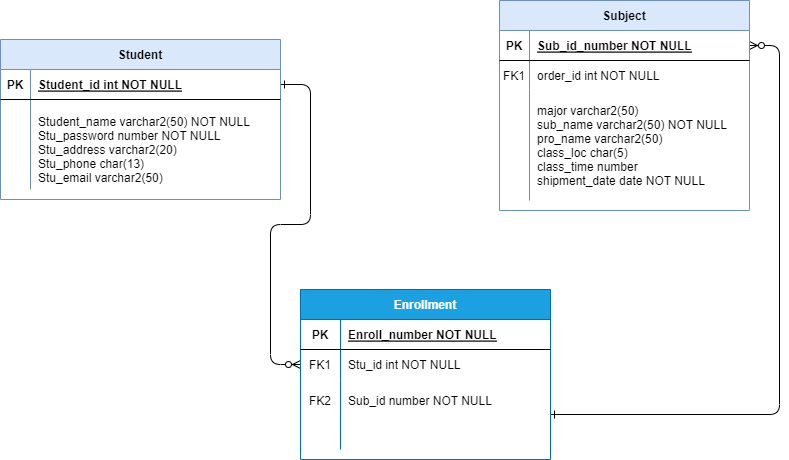

The diagram above was exported from draw.io. Its source (the exported page's mxGraphModel, read from the mxfile embedded in the PNG):
<mxGraphModel dx="1641" dy="750" grid="1" gridSize="10" guides="1" tooltips="1" connect="1" arrows="1" fold="1" page="1" pageScale="1" pageWidth="850" pageHeight="1100" math="0" shadow="0" extFonts="Permanent Marker^https://fonts.googleapis.com/css?family=Permanent+Marker">
  <root>
    <mxCell id="0" />
    <mxCell id="1" parent="0" />
    <mxCell id="C-vyLk0tnHw3VtMMgP7b-1" value="" style="edgeStyle=entityRelationEdgeStyle;endArrow=ERzeroToMany;startArrow=ERone;endFill=1;startFill=0;" parent="1" source="C-vyLk0tnHw3VtMMgP7b-24" target="C-vyLk0tnHw3VtMMgP7b-6" edge="1">
      <mxGeometry width="100" height="100" relative="1" as="geometry">
        <mxPoint x="340" y="720" as="sourcePoint" />
        <mxPoint x="440" y="620" as="targetPoint" />
      </mxGeometry>
    </mxCell>
    <mxCell id="C-vyLk0tnHw3VtMMgP7b-12" value="" style="edgeStyle=entityRelationEdgeStyle;endArrow=ERzeroToMany;startArrow=ERone;endFill=1;startFill=0;exitX=1;exitY=0.5;exitDx=0;exitDy=0;" parent="1" source="C-vyLk0tnHw3VtMMgP7b-9" target="C-vyLk0tnHw3VtMMgP7b-14" edge="1">
      <mxGeometry width="100" height="100" relative="1" as="geometry">
        <mxPoint x="400" y="180" as="sourcePoint" />
        <mxPoint x="740" y="300" as="targetPoint" />
        <Array as="points">
          <mxPoint x="640" y="580" />
          <mxPoint x="680" y="470" />
          <mxPoint x="770" y="480" />
          <mxPoint x="680" y="420" />
        </Array>
      </mxGeometry>
    </mxCell>
    <mxCell id="C-vyLk0tnHw3VtMMgP7b-2" value="Enrollment" style="shape=table;startSize=30;container=1;collapsible=1;childLayout=tableLayout;fixedRows=1;rowLines=0;fontStyle=1;align=center;resizeLast=1;fillColor=#1ba1e2;strokeColor=#006EAF;fontColor=#ffffff;" parent="1" vertex="1">
      <mxGeometry x="320" y="470" width="250" height="170" as="geometry" />
    </mxCell>
    <mxCell id="C-vyLk0tnHw3VtMMgP7b-3" value="" style="shape=partialRectangle;collapsible=0;dropTarget=0;pointerEvents=0;fillColor=none;points=[[0,0.5],[1,0.5]];portConstraint=eastwest;top=0;left=0;right=0;bottom=1;" parent="C-vyLk0tnHw3VtMMgP7b-2" vertex="1">
      <mxGeometry y="30" width="250" height="30" as="geometry" />
    </mxCell>
    <mxCell id="C-vyLk0tnHw3VtMMgP7b-4" value="PK" style="shape=partialRectangle;overflow=hidden;connectable=0;fillColor=none;top=0;left=0;bottom=0;right=0;fontStyle=1;" parent="C-vyLk0tnHw3VtMMgP7b-3" vertex="1">
      <mxGeometry width="40" height="30" as="geometry">
        <mxRectangle width="40" height="30" as="alternateBounds" />
      </mxGeometry>
    </mxCell>
    <mxCell id="C-vyLk0tnHw3VtMMgP7b-5" value="Enroll_number NOT NULL " style="shape=partialRectangle;overflow=hidden;connectable=0;fillColor=none;top=0;left=0;bottom=0;right=0;align=left;spacingLeft=6;fontStyle=5;" parent="C-vyLk0tnHw3VtMMgP7b-3" vertex="1">
      <mxGeometry x="40" width="210" height="30" as="geometry">
        <mxRectangle width="210" height="30" as="alternateBounds" />
      </mxGeometry>
    </mxCell>
    <mxCell id="C-vyLk0tnHw3VtMMgP7b-6" value="" style="shape=partialRectangle;collapsible=0;dropTarget=0;pointerEvents=0;fillColor=none;points=[[0,0.5],[1,0.5]];portConstraint=eastwest;top=0;left=0;right=0;bottom=0;" parent="C-vyLk0tnHw3VtMMgP7b-2" vertex="1">
      <mxGeometry y="60" width="250" height="30" as="geometry" />
    </mxCell>
    <mxCell id="C-vyLk0tnHw3VtMMgP7b-7" value="FK1" style="shape=partialRectangle;overflow=hidden;connectable=0;fillColor=none;top=0;left=0;bottom=0;right=0;" parent="C-vyLk0tnHw3VtMMgP7b-6" vertex="1">
      <mxGeometry width="40" height="30" as="geometry">
        <mxRectangle width="40" height="30" as="alternateBounds" />
      </mxGeometry>
    </mxCell>
    <mxCell id="C-vyLk0tnHw3VtMMgP7b-8" value="Stu_id int NOT NULL" style="shape=partialRectangle;overflow=hidden;connectable=0;fillColor=none;top=0;left=0;bottom=0;right=0;align=left;spacingLeft=6;" parent="C-vyLk0tnHw3VtMMgP7b-6" vertex="1">
      <mxGeometry x="40" width="210" height="30" as="geometry">
        <mxRectangle width="210" height="30" as="alternateBounds" />
      </mxGeometry>
    </mxCell>
    <mxCell id="C-vyLk0tnHw3VtMMgP7b-9" value="" style="shape=partialRectangle;collapsible=0;dropTarget=0;pointerEvents=0;fillColor=none;points=[[0,0.5],[1,0.5]];portConstraint=eastwest;top=0;left=0;right=0;bottom=0;" parent="C-vyLk0tnHw3VtMMgP7b-2" vertex="1">
      <mxGeometry y="90" width="250" height="70" as="geometry" />
    </mxCell>
    <mxCell id="C-vyLk0tnHw3VtMMgP7b-10" value="FK2&#10;&#10;" style="shape=partialRectangle;overflow=hidden;connectable=0;fillColor=none;top=0;left=0;bottom=0;right=0;" parent="C-vyLk0tnHw3VtMMgP7b-9" vertex="1">
      <mxGeometry width="40" height="70" as="geometry">
        <mxRectangle width="40" height="70" as="alternateBounds" />
      </mxGeometry>
    </mxCell>
    <mxCell id="C-vyLk0tnHw3VtMMgP7b-11" value="Sub_id number NOT NULL&#10;&#10;" style="shape=partialRectangle;overflow=hidden;connectable=0;fillColor=none;top=0;left=0;bottom=0;right=0;align=left;spacingLeft=6;" parent="C-vyLk0tnHw3VtMMgP7b-9" vertex="1">
      <mxGeometry x="40" width="210" height="70" as="geometry">
        <mxRectangle width="210" height="70" as="alternateBounds" />
      </mxGeometry>
    </mxCell>
    <mxCell id="C-vyLk0tnHw3VtMMgP7b-13" value="Subject" style="shape=table;startSize=30;container=1;collapsible=1;childLayout=tableLayout;fixedRows=1;rowLines=0;fontStyle=1;align=center;resizeLast=1;fillColor=#dae8fc;strokeColor=#6c8ebf;" parent="1" vertex="1">
      <mxGeometry x="519" y="181" width="250" height="210" as="geometry" />
    </mxCell>
    <mxCell id="C-vyLk0tnHw3VtMMgP7b-14" value="" style="shape=partialRectangle;collapsible=0;dropTarget=0;pointerEvents=0;fillColor=none;points=[[0,0.5],[1,0.5]];portConstraint=eastwest;top=0;left=0;right=0;bottom=1;" parent="C-vyLk0tnHw3VtMMgP7b-13" vertex="1">
      <mxGeometry y="30" width="250" height="30" as="geometry" />
    </mxCell>
    <mxCell id="C-vyLk0tnHw3VtMMgP7b-15" value="PK" style="shape=partialRectangle;overflow=hidden;connectable=0;fillColor=none;top=0;left=0;bottom=0;right=0;fontStyle=1;" parent="C-vyLk0tnHw3VtMMgP7b-14" vertex="1">
      <mxGeometry width="30" height="30" as="geometry">
        <mxRectangle width="30" height="30" as="alternateBounds" />
      </mxGeometry>
    </mxCell>
    <mxCell id="C-vyLk0tnHw3VtMMgP7b-16" value="Sub_id_number NOT NULL " style="shape=partialRectangle;overflow=hidden;connectable=0;fillColor=none;top=0;left=0;bottom=0;right=0;align=left;spacingLeft=6;fontStyle=5;" parent="C-vyLk0tnHw3VtMMgP7b-14" vertex="1">
      <mxGeometry x="30" width="220" height="30" as="geometry">
        <mxRectangle width="220" height="30" as="alternateBounds" />
      </mxGeometry>
    </mxCell>
    <mxCell id="C-vyLk0tnHw3VtMMgP7b-17" value="" style="shape=partialRectangle;collapsible=0;dropTarget=0;pointerEvents=0;fillColor=none;points=[[0,0.5],[1,0.5]];portConstraint=eastwest;top=0;left=0;right=0;bottom=0;" parent="C-vyLk0tnHw3VtMMgP7b-13" vertex="1">
      <mxGeometry y="60" width="250" height="30" as="geometry" />
    </mxCell>
    <mxCell id="C-vyLk0tnHw3VtMMgP7b-18" value="FK1" style="shape=partialRectangle;overflow=hidden;connectable=0;fillColor=none;top=0;left=0;bottom=0;right=0;" parent="C-vyLk0tnHw3VtMMgP7b-17" vertex="1">
      <mxGeometry width="30" height="30" as="geometry">
        <mxRectangle width="30" height="30" as="alternateBounds" />
      </mxGeometry>
    </mxCell>
    <mxCell id="C-vyLk0tnHw3VtMMgP7b-19" value="order_id int NOT NULL" style="shape=partialRectangle;overflow=hidden;connectable=0;fillColor=none;top=0;left=0;bottom=0;right=0;align=left;spacingLeft=6;" parent="C-vyLk0tnHw3VtMMgP7b-17" vertex="1">
      <mxGeometry x="30" width="220" height="30" as="geometry">
        <mxRectangle width="220" height="30" as="alternateBounds" />
      </mxGeometry>
    </mxCell>
    <mxCell id="C-vyLk0tnHw3VtMMgP7b-20" value="" style="shape=partialRectangle;collapsible=0;dropTarget=0;pointerEvents=0;fillColor=none;points=[[0,0.5],[1,0.5]];portConstraint=eastwest;top=0;left=0;right=0;bottom=0;" parent="C-vyLk0tnHw3VtMMgP7b-13" vertex="1">
      <mxGeometry y="90" width="250" height="110" as="geometry" />
    </mxCell>
    <mxCell id="C-vyLk0tnHw3VtMMgP7b-21" value="" style="shape=partialRectangle;overflow=hidden;connectable=0;fillColor=none;top=0;left=0;bottom=0;right=0;" parent="C-vyLk0tnHw3VtMMgP7b-20" vertex="1">
      <mxGeometry width="30" height="110" as="geometry">
        <mxRectangle width="30" height="110" as="alternateBounds" />
      </mxGeometry>
    </mxCell>
    <mxCell id="C-vyLk0tnHw3VtMMgP7b-22" value="major varchar2(50)&#10;sub_name varchar2(50) NOT NULL&#10;pro_name varchar2(50)&#10;class_loc char(5)&#10;class_time number&#10;shipment_date date NOT NULL" style="shape=partialRectangle;overflow=hidden;connectable=0;fillColor=none;top=0;left=0;bottom=0;right=0;align=left;spacingLeft=6;" parent="C-vyLk0tnHw3VtMMgP7b-20" vertex="1">
      <mxGeometry x="30" width="220" height="110" as="geometry">
        <mxRectangle width="220" height="110" as="alternateBounds" />
      </mxGeometry>
    </mxCell>
    <mxCell id="C-vyLk0tnHw3VtMMgP7b-23" value="Student" style="shape=table;startSize=30;container=1;collapsible=1;childLayout=tableLayout;fixedRows=1;rowLines=0;fontStyle=1;align=center;resizeLast=1;fillColor=#dae8fc;strokeColor=#6c8ebf;" parent="1" vertex="1">
      <mxGeometry x="20" y="220" width="280" height="160" as="geometry" />
    </mxCell>
    <mxCell id="C-vyLk0tnHw3VtMMgP7b-24" value="" style="shape=partialRectangle;collapsible=0;dropTarget=0;pointerEvents=0;fillColor=none;points=[[0,0.5],[1,0.5]];portConstraint=eastwest;top=0;left=0;right=0;bottom=1;" parent="C-vyLk0tnHw3VtMMgP7b-23" vertex="1">
      <mxGeometry y="30" width="280" height="30" as="geometry" />
    </mxCell>
    <mxCell id="C-vyLk0tnHw3VtMMgP7b-25" value="PK" style="shape=partialRectangle;overflow=hidden;connectable=0;fillColor=none;top=0;left=0;bottom=0;right=0;fontStyle=1;" parent="C-vyLk0tnHw3VtMMgP7b-24" vertex="1">
      <mxGeometry width="30" height="30" as="geometry">
        <mxRectangle width="30" height="30" as="alternateBounds" />
      </mxGeometry>
    </mxCell>
    <mxCell id="C-vyLk0tnHw3VtMMgP7b-26" value="Student_id int NOT NULL " style="shape=partialRectangle;overflow=hidden;connectable=0;fillColor=none;top=0;left=0;bottom=0;right=0;align=left;spacingLeft=6;fontStyle=5;" parent="C-vyLk0tnHw3VtMMgP7b-24" vertex="1">
      <mxGeometry x="30" width="250" height="30" as="geometry">
        <mxRectangle width="250" height="30" as="alternateBounds" />
      </mxGeometry>
    </mxCell>
    <mxCell id="C-vyLk0tnHw3VtMMgP7b-27" value="" style="shape=partialRectangle;collapsible=0;dropTarget=0;pointerEvents=0;fillColor=none;points=[[0,0.5],[1,0.5]];portConstraint=eastwest;top=0;left=0;right=0;bottom=0;" parent="C-vyLk0tnHw3VtMMgP7b-23" vertex="1">
      <mxGeometry y="60" width="280" height="90" as="geometry" />
    </mxCell>
    <mxCell id="C-vyLk0tnHw3VtMMgP7b-28" value="" style="shape=partialRectangle;overflow=hidden;connectable=0;fillColor=none;top=0;left=0;bottom=0;right=0;" parent="C-vyLk0tnHw3VtMMgP7b-27" vertex="1">
      <mxGeometry width="30" height="90" as="geometry">
        <mxRectangle width="30" height="90" as="alternateBounds" />
      </mxGeometry>
    </mxCell>
    <mxCell id="C-vyLk0tnHw3VtMMgP7b-29" value="&#10;Student_name varchar2(50) NOT NULL&#10;Stu_password number NOT NULL&#10;Stu_address varchar2(20) &#10;Stu_phone char(13) &#10;Stu_email varchar2(50) &#10;" style="shape=partialRectangle;overflow=hidden;connectable=0;fillColor=none;top=0;left=0;bottom=0;right=0;align=left;spacingLeft=6;" parent="C-vyLk0tnHw3VtMMgP7b-27" vertex="1">
      <mxGeometry x="30" width="250" height="90" as="geometry">
        <mxRectangle width="250" height="90" as="alternateBounds" />
      </mxGeometry>
    </mxCell>
  </root>
</mxGraphModel>